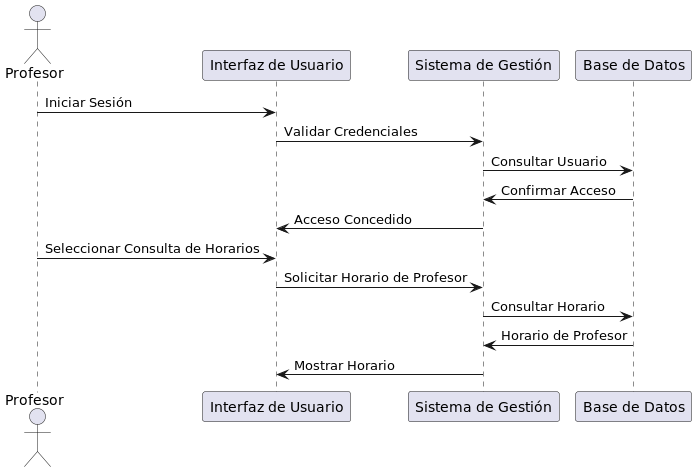

The diagram above was rendered by PlantUML. Its source (embedded in the PNG):
@startuml
actor Profesor as P
participant "Interfaz de Usuario" as IU
participant "Sistema de Gestión" as SG
participant "Base de Datos" as BD

P -> IU: Iniciar Sesión
IU -> SG: Validar Credenciales
SG -> BD: Consultar Usuario
BD -> SG: Confirmar Acceso
SG -> IU: Acceso Concedido
P -> IU: Seleccionar Consulta de Horarios
IU -> SG: Solicitar Horario de Profesor
SG -> BD: Consultar Horario
BD -> SG: Horario de Profesor
SG -> IU: Mostrar Horario
@enduml